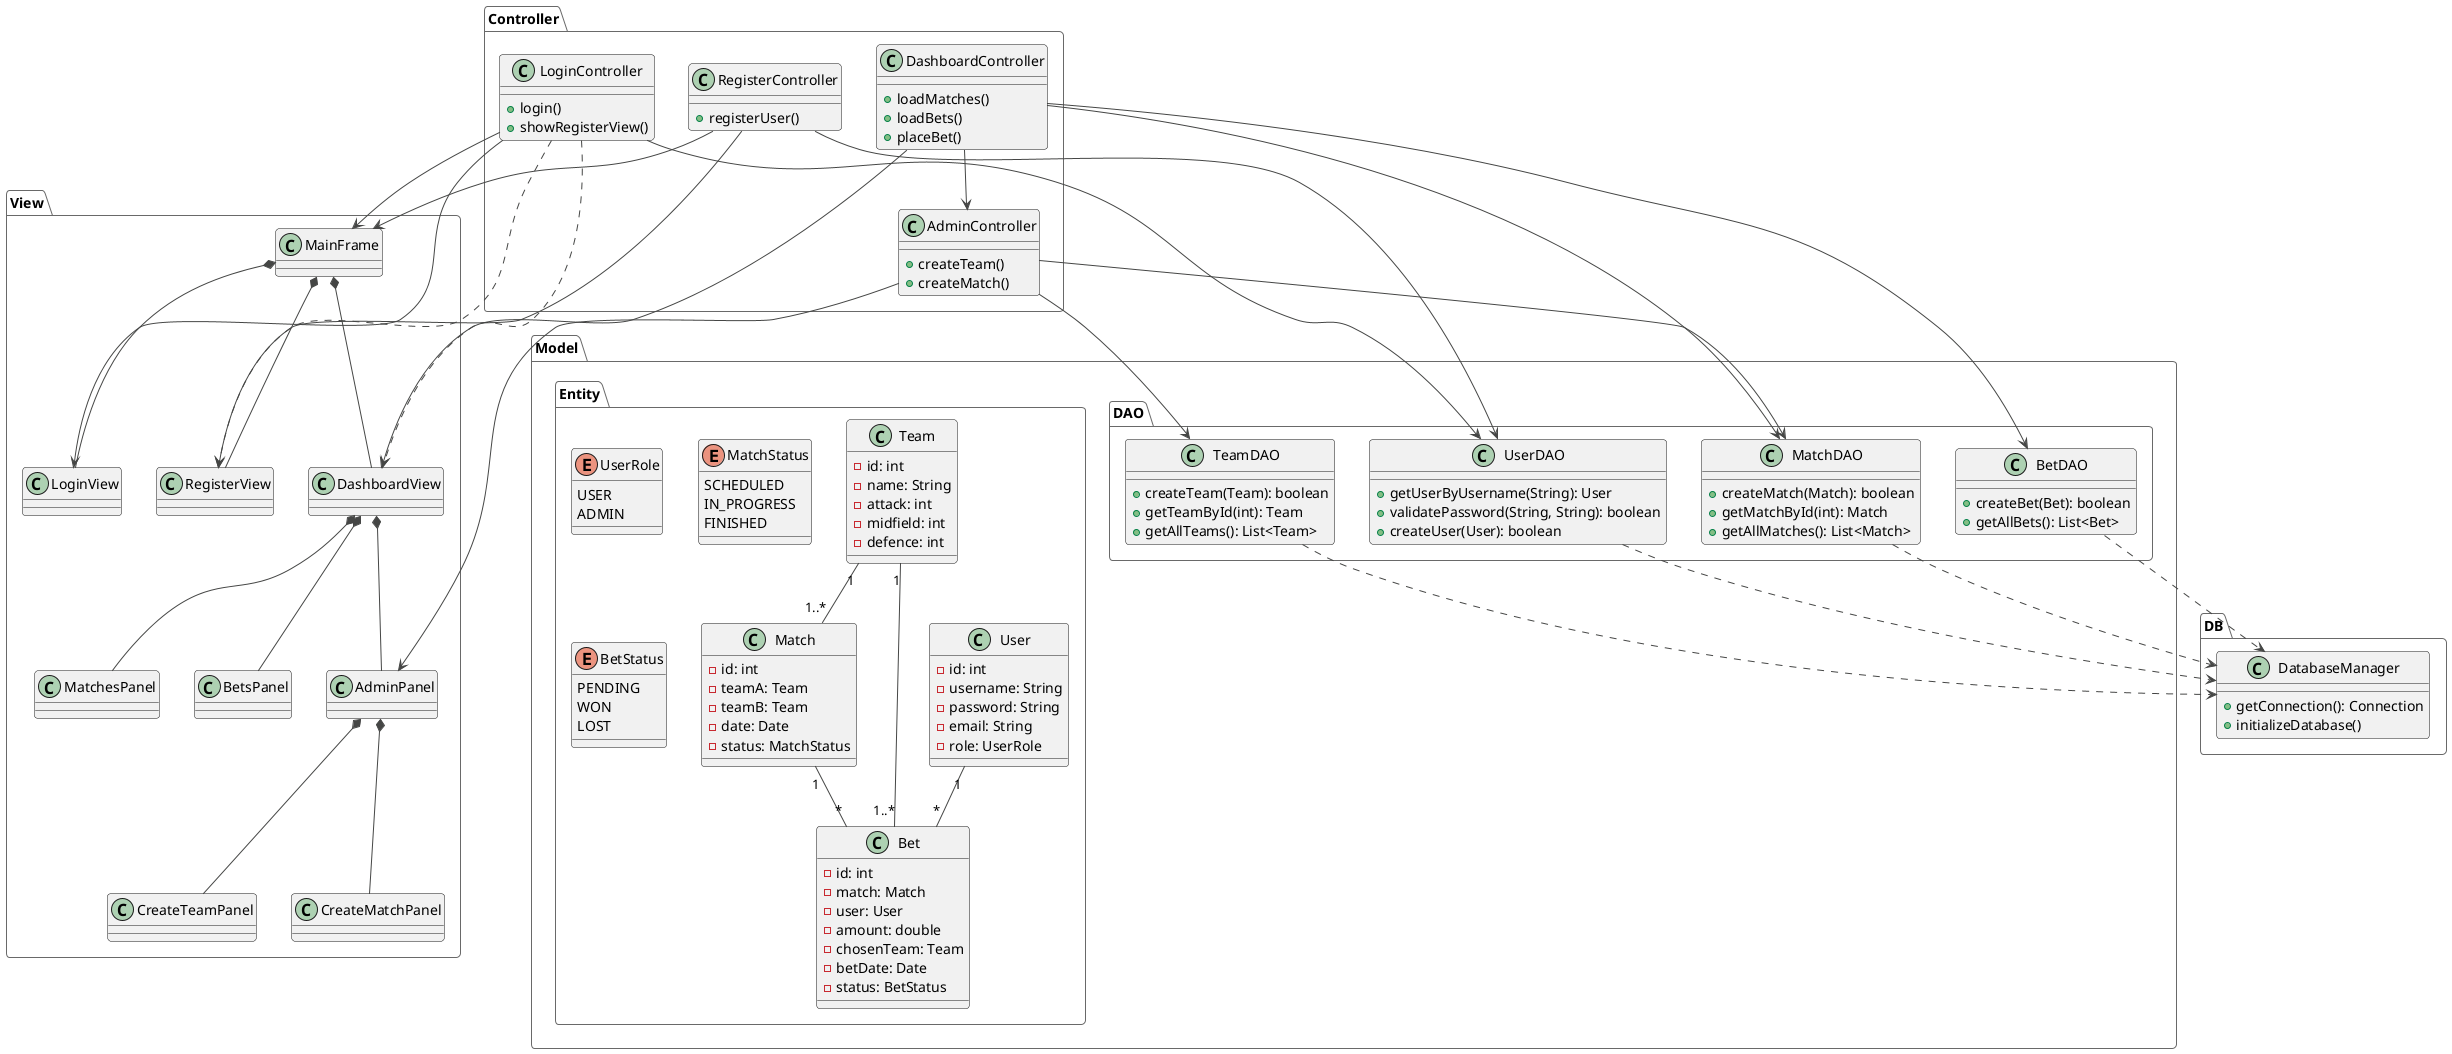

The diagram above was rendered by PlantUML. Its source (embedded in the PNG):
@startuml classes_diagram

!theme vibrant

package "Model" {
    package "Entity" {
        class User {
            -id: int
            -username: String
            -password: String
            -email: String
            -role: UserRole
        }

        class Team {
            -id: int
            -name: String
            -attack: int
            -midfield: int
            -defence: int
        }

        class Match {
            -id: int
            -teamA: Team
            -teamB: Team
            -date: Date
            -status: MatchStatus
        }

        class Bet {
            -id: int
            -match: Match
            -user: User
            -amount: double
            -chosenTeam: Team
            -betDate: Date
            -status: BetStatus
        }

        enum UserRole {
            USER
            ADMIN
        }

        enum MatchStatus {
            SCHEDULED
            IN_PROGRESS
            FINISHED
        }

        enum BetStatus {
            PENDING
            WON
            LOST
        }
    }

    package "DAO" {
        class UserDAO {
            +getUserByUsername(String): User
            +validatePassword(String, String): boolean
            +createUser(User): boolean
        }

        class TeamDAO {
            +createTeam(Team): boolean
            +getTeamById(int): Team
            +getAllTeams(): List<Team>
        }

        class MatchDAO {
            +createMatch(Match): boolean
            +getMatchById(int): Match
            +getAllMatches(): List<Match>
        }

        class BetDAO {
            +createBet(Bet): boolean
            +getAllBets(): List<Bet>
        }
    }
}

package "View" {
    class MainFrame
    class LoginView
    class RegisterView
    class DashboardView
    class MatchesPanel
    class BetsPanel
    class AdminPanel
    class CreateTeamPanel
    class CreateMatchPanel
}

package "Controller" {
    class LoginController {
        +login()
        +showRegisterView()
    }

    class RegisterController {
        +registerUser()
    }

    class DashboardController {
        +loadMatches()
        +loadBets()
        +placeBet()
    }



    class AdminController {
        +createTeam()
        +createMatch()
    }
}

package "DB" {
    class DatabaseManager {
        +getConnection(): Connection
        +initializeDatabase()
    }
}

' Relationships
UserDAO ..> DatabaseManager
TeamDAO ..> DatabaseManager
MatchDAO ..> DatabaseManager
BetDAO ..> DatabaseManager

LoginController --> LoginView
LoginController --> UserDAO
LoginController --> MainFrame
LoginController ..> DashboardView
LoginController ..> RegisterView

RegisterController --> RegisterView
RegisterController --> UserDAO
RegisterController --> MainFrame

DashboardController --> DashboardView
DashboardController --> MatchDAO
DashboardController --> BetDAO
DashboardController --> AdminController

AdminController --> AdminPanel
AdminController --> TeamDAO
AdminController --> MatchDAO

MainFrame *-- LoginView
MainFrame *-- RegisterView
MainFrame *-- DashboardView

DashboardView *-- MatchesPanel
DashboardView *-- BetsPanel
DashboardView *-- AdminPanel

AdminPanel *-- CreateTeamPanel
AdminPanel *-- CreateMatchPanel

User "1" -- "*" Bet
Match "1" -- "*" Bet
Team "1" -- "1..*" Match
Team "1" -- "1..*" Bet

@enduml